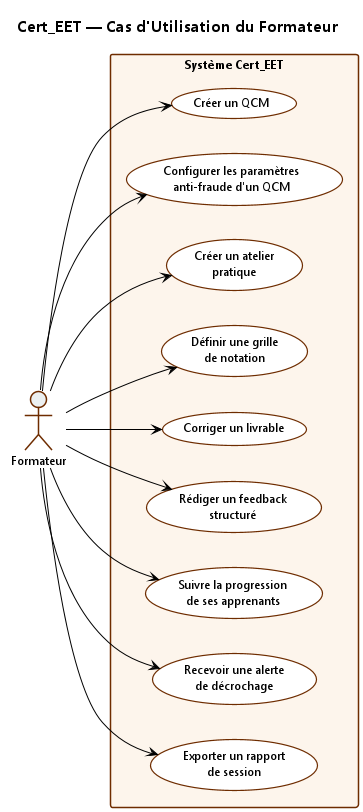

The diagram above was rendered by PlantUML. Its source (embedded in the PNG):
@startuml Cert_EET_UC_Formateur
' =====================================================================
'  Cert_EET — Vue détaillée par acteur : FORMATEUR
'  Convention : UML 2.5 stricte
'  Auteur : Iyed Omri — PFE ESPRIT 2026
' =====================================================================

!theme plain
skinparam backgroundColor #FFFFFF
skinparam shadowing false
skinparam DefaultFontName "Segoe UI"
skinparam DefaultFontSize 12

skinparam actor {
  BackgroundColor #ECF0F1
  BorderColor #6E2C00
  BorderThickness 1.5
}

skinparam usecase {
  BackgroundColor #FFFFFF
  BorderColor #6E2C00
  BorderThickness 1.2
  FontSize 12
}

skinparam rectangle {
  BackgroundColor #FDF5EC
  BorderColor #6E2C00
  BorderThickness 1.5
}

title <size:16><b>Cert_EET — Cas d'Utilisation du Formateur</b></size>

left to right direction

actor "Formateur" as Formateur

rectangle "Système Cert_EET" {

  usecase "Créer un QCM" as UC1
  usecase "Configurer les paramètres\nanti-fraude d'un QCM" as UC2
  usecase "Créer un atelier\npratique" as UC3
  usecase "Définir une grille\nde notation" as UC4
  usecase "Corriger un livrable" as UC5
  usecase "Rédiger un feedback\nstructuré" as UC6
  usecase "Suivre la progression\nde ses apprenants" as UC7
  usecase "Recevoir une alerte\nde décrochage" as UC8
  usecase "Exporter un rapport\nde session" as UC9
}

Formateur --> UC1
Formateur --> UC2
Formateur --> UC3
Formateur --> UC4
Formateur --> UC5
Formateur --> UC6
Formateur --> UC7
Formateur --> UC8
Formateur --> UC9

@enduml